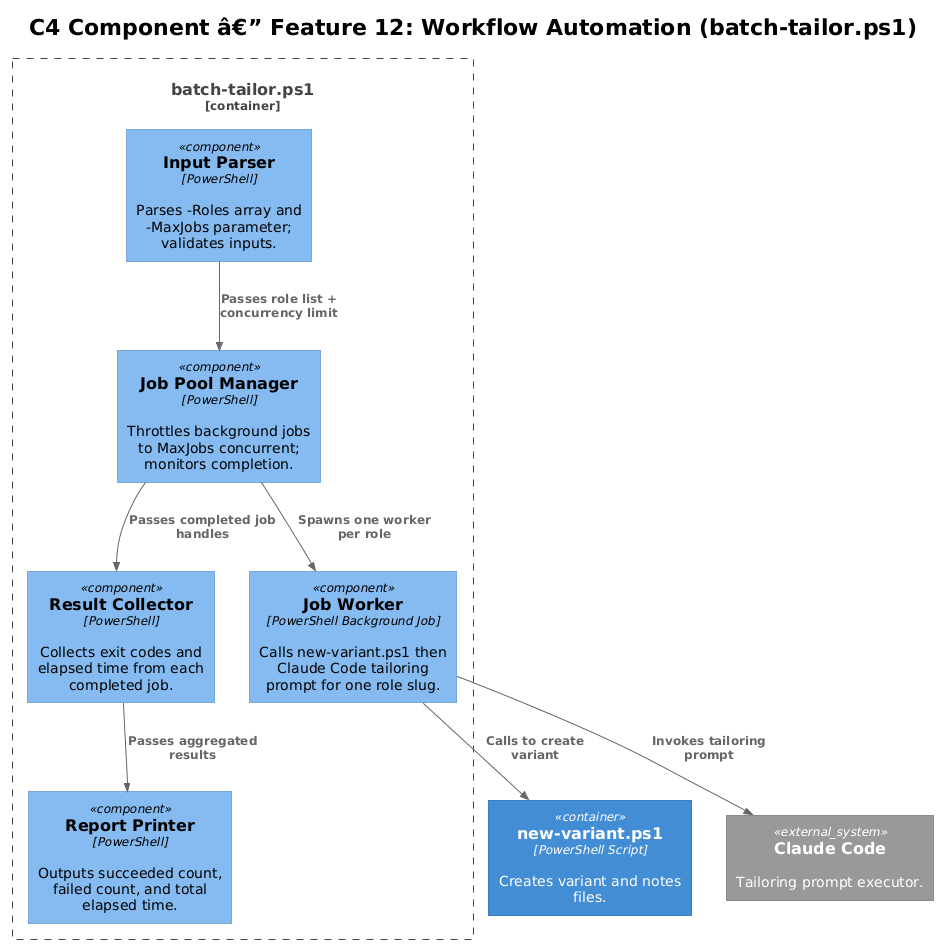

The diagram above was rendered by PlantUML. Its source (embedded in the PNG):
@startuml
!theme plain
!include <C4/C4_Component>

title C4 Component â€” Feature 12: Workflow Automation (batch-tailor.ps1)

Container_Boundary(batchTailor, "batch-tailor.ps1") {
    Component(inputParser, "Input Parser", "PowerShell", "Parses -Roles array and -MaxJobs parameter; validates inputs.")
    Component(jobPool, "Job Pool Manager", "PowerShell", "Throttles background jobs to MaxJobs concurrent; monitors completion.")
    Component(jobWorker, "Job Worker", "PowerShell Background Job", "Calls new-variant.ps1 then Claude Code tailoring prompt for one role slug.")
    Component(resultCollector, "Result Collector", "PowerShell", "Collects exit codes and elapsed time from each completed job.")
    Component(reportPrinter, "Report Printer", "PowerShell", "Outputs succeeded count, failed count, and total elapsed time.")
}

Container(newVariant, "new-variant.ps1", "PowerShell Script", "Creates variant and notes files.")
System_Ext(claudeCode, "Claude Code", "Tailoring prompt executor.")

Rel(inputParser, jobPool, "Passes role list + concurrency limit")
Rel(jobPool, jobWorker, "Spawns one worker per role")
Rel(jobWorker, newVariant, "Calls to create variant")
Rel(jobWorker, claudeCode, "Invokes tailoring prompt")
Rel(jobPool, resultCollector, "Passes completed job handles")
Rel(resultCollector, reportPrinter, "Passes aggregated results")
@enduml